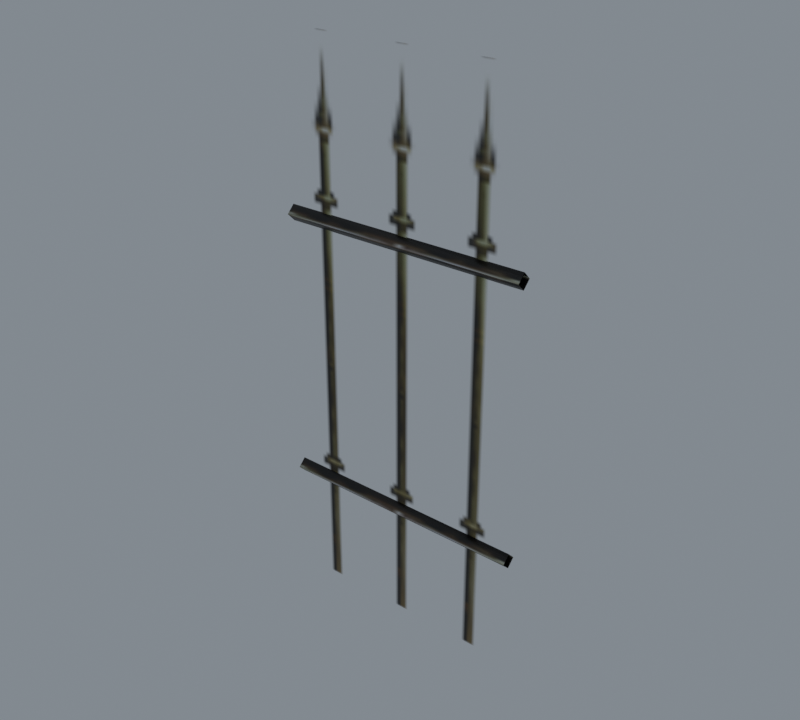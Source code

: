 # Source: import.blend  (saved by Blender 5.2.45; exported with 4.5.12 LTS)
import bpy
from mathutils import Matrix  # noqa: F401  (used for matrix-valued properties, if any)

bpy.ops.wm.read_factory_settings(use_empty=True)
scene = bpy.context.scene
scene.name = 'Beer01'

# ---- collections
col_collection = bpy.data.collections.new('Collection'); scene.collection.children.link(col_collection)

# ---- images (referenced by path relative to the original .blend; pixels are not part of the script)
import os
ASSET_DIR = os.environ.get("B2B_ASSET_DIR", "")  # directory of the original .blend (textures are referenced by path, not embedded)
HERE = os.path.dirname(os.path.abspath(__file__))  # packed textures are extracted next to this script under _unpacked/

def load_image(name, relpath, width, height, colorspace="sRGB"):
    """Load a texture the original file referenced (path relative to the .blend, or extracted next to this script)."""
    p = next((c for c in (os.path.join(HERE, relpath), os.path.join(ASSET_DIR, relpath)) if relpath and os.path.exists(c)), "")
    if p:
        img = bpy.data.images.load(p, check_existing=True)
        img.name = name
    else:  # same state as the original file: an image datablock whose file is absent (Cycles renders it pink)
        img = bpy.data.images.new(name, width, height)
        img.source = "FILE"
        img.filepath = "//" + (relpath or name)
    img.colorspace_settings.name = colorspace
    return img
img_steel_barred_b_jpg = load_image('steel_barred_b.jpg', '_unpacked/steel_barred_b.65253fac.jpg', 32, 32, 'sRGB')
img_steel_barred_a_tga = load_image('steel_barred_a.tga', '_unpacked/steel_barred_a.089b23a0.tga', 64, 128, 'sRGB')

# ---- materials (node trees are filled in below, after node groups)
mat_steel_barred_b_jpg = bpy.data.materials.new('steel_barred_b.jpg')
mat_steel_barred_b_jpg.diffuse_color = (0.7917, 0.4662, 0.6734, 1.0)
mat_steel_barred_a_tga = bpy.data.materials.new('steel_barred_a.tga')
mat_steel_barred_a_tga.diffuse_color = (0.4825, 0.4712, 0.9556, 1.0)

# ---- material node trees
mat_steel_barred_b_jpg.use_nodes = True; mat_steel_barred_b_jpg.node_tree.nodes.clear()
_N = mat_steel_barred_b_jpg.node_tree.nodes; _L = mat_steel_barred_b_jpg.node_tree.links
n0 = _N.new('ShaderNodeBsdfPrincipled'); n0.name = 'Principled BSDF'; n0.location = (-200, 100)
n0.inputs[10].default_value = 0.005
n1 = _N.new('ShaderNodeOutputMaterial'); n1.name = 'Material Output'; n1.location = (200, 100)
n2 = _N.new('ShaderNodeTexImage'); n2.name = 'Image Texture'; n2.location = (-600, 100)
n2.image = img_steel_barred_b_jpg
_L.new(n0.outputs[0], n1.inputs[0])
_L.new(n2.outputs[0], n0.inputs[0])
n1.is_active_output = True
mat_steel_barred_a_tga.use_nodes = True; mat_steel_barred_a_tga.node_tree.nodes.clear()
_N = mat_steel_barred_a_tga.node_tree.nodes; _L = mat_steel_barred_a_tga.node_tree.links
n0 = _N.new('ShaderNodeBsdfPrincipled'); n0.name = 'Principled BSDF'; n0.location = (-200, 100)
n0.inputs[10].default_value = 0.005
n1 = _N.new('ShaderNodeOutputMaterial'); n1.name = 'Material Output'; n1.location = (200, 100)
n2 = _N.new('ShaderNodeTexImage'); n2.name = 'Image Texture'; n2.location = (-600, 100)
n2.image = img_steel_barred_a_tga
_L.new(n0.outputs[0], n1.inputs[0])
_L.new(n2.outputs[0], n0.inputs[0])
_L.new(n2.outputs[1], n0.inputs[4])
n1.is_active_output = True

# ---- world
world_world = bpy.data.worlds.new('World'); scene.world = world_world
world_world.use_nodes = True; world_world.node_tree.nodes.clear()
_N = world_world.node_tree.nodes; _L = world_world.node_tree.links
n0 = _N.new('ShaderNodeOutputWorld'); n0.name = 'World Output'; n0.location = (200, 100)
n1 = _N.new('ShaderNodeBackground'); n1.name = 'Background'; n1.location = (-200, 100)
n1.inputs[0].default_value = (0.32, 0.36, 0.4, 1.0)
n1.inputs[1].default_value = 0.7
_L.new(n1.outputs[0], n0.inputs[0])
n0.is_active_output = True
world_world.color = (0.05088, 0.05088, 0.05088)
world_world.sun_shadow_jitter_overblur = 0.0

# ---- meshes
me_steelwall03 = bpy.data.meshes.new('SteelWall03')
me_steelwall03.from_pydata([(-49.88, 0.1146, 150.6), (-49.88, 3.207, 153.7), (50.12, 3.207, 153.7), (50.12, 0.1146, 150.6), (-49.88, 0.1146, 156.8), (50.12, 0.1146, 156.8), (-49.88, -2.978, 153.7), (50.12, -2.978, 153.7), (-49.88, -0.1384, 43.41), (-49.88, 2.954, 46.5), (50.12, 2.954, 46.5), (50.12, -0.1384, 43.41), (-49.88, -0.1384, 49.59), (50.12, -0.1384, 49.59), (-49.88, -3.231, 46.5), (50.12, -3.231, 46.5), (-49.88, -0.05581, 0.000389), (50.12, -0.0558, 0.000397), (50.12, -0.0558, 220.1), (-49.88, -0.0558, 220.1)], [], [(0, 1, 2), (2, 3, 0), (1, 4, 5), (5, 2, 1), (4, 6, 7), (7, 5, 4), (6, 0, 3), (3, 7, 6), (8, 9, 10), (10, 11, 8), (9, 12, 13), (13, 10, 9), (12, 14, 15), (15, 13, 12), (14, 8, 11), (11, 15, 14), (16, 17, 18), (18, 19, 16)])
me_steelwall03.polygons.foreach_set('use_smooth', [True] * 18)
me_steelwall03.polygons.foreach_set('material_index', [0, 0, 0, 0, 0, 0, 0, 0, 0, 0, 0, 0, 0, 0, 0, 0, 1, 1])
_uv = me_steelwall03.uv_layers.new(name='Float2')
_uv.uv.foreach_set('vector', [0.4551, -0.0007, 0.2693, -0.0007, 0.2693, 0.9983, 0.2693, 0.9983, 0.4551, 0.9983, 0.4551, -0.0007, 0.2693, -0.0007, 0.0835, -0.0007, 0.0835, 0.9983, 0.0835, 0.9983, 0.2693, 0.9983, 0.2693, -0.0007, 0.0835, -0.0007, 0.2693, -0.0007, 0.2693, 0.9983, 0.2693, 0.9983, 0.0835, 0.9983, 0.0835, -0.0007, 0.2693, -0.0007, 0.4551, -0.0007, 0.4551, 0.9983, 0.4551, 0.9983, 0.2693, 0.9983, 0.2693, -0.0007, 0.4547, -0.0007, 0.2689, -0.0007, 0.2689, 0.9983, 0.2689, 0.9983, 0.4547, 0.9983, 0.4547, -0.0007, 0.2689, -0.0007, 0.0831, -0.0007, 0.0831, 0.9983, 0.0831, 0.9983, 0.2689, 0.9983, 0.2689, -0.0007, 0.0831, -0.0007, 0.2689, -0.0007, 0.2689, 0.9983, 0.2689, 0.9983, 0.0831, 0.9983, 0.0831, -0.0007, 0.2689, -0.0007, 0.4547, -0.0007, 0.4547, 0.9983, 0.4547, 0.9983, 0.2689, 0.9983, 0.2689, -0.0007, 0.0005, 0.0005, 0.9995, 0.0005, 0.9995, 0.9995, 0.9995, 0.9995, 0.0005, 0.9995, 0.0005, 0.0005])
me_steelwall03.materials.append(mat_steel_barred_b_jpg)
me_steelwall03.materials.append(mat_steel_barred_a_tga)
me_steelwall03.update()
me_steelwall03.normals_split_custom_set([tuple(v) for v in zip(*[iter([-1.409e-07, 0.3162, -0.9487, -4.425e-08, 0.9487, 0.3162, 1.409e-07, 0.9487, -0.3162, 1.409e-07, 0.9487, -0.3162, 1.17e-07, -0.3162, -0.9487, -1.409e-07, 0.3162, -0.9487, -4.425e-08, 0.9487, 0.3162, -2.039e-08, -0.3162, 0.9487, 4.425e-08, 0.3162, 0.9487, 4.425e-08, 0.3162, 0.9487, 1.409e-07, 0.9487, -0.3162, -4.425e-08, 0.9487, 0.3162, -2.039e-08, -0.3162, 0.9487, -1.17e-07, -0.9487, -0.3162, 2.039e-08, -0.9487, 0.3162, 2.039e-08, -0.9487, 0.3162, 4.425e-08, 0.3162, 0.9487, -2.039e-08, -0.3162, 0.9487, -1.17e-07, -0.9487, -0.3162, -1.409e-07, 0.3162, -0.9487, 1.17e-07, -0.3162, -0.9487, 1.17e-07, -0.3162, -0.9487, 2.039e-08, -0.9487, 0.3162, -1.17e-07, -0.9487, -0.3162, -7.612e-08, 0.3162, -0.9487, -1.042e-08, 0.9487, 0.3162, 1.371e-08, 0.9487, -0.3162, 1.371e-08, 0.9487, -0.3162, -4.622e-09, -0.3162, -0.9487, -7.612e-08, 0.3162, -0.9487, -1.042e-08, 0.9487, 0.3162, 1.258e-07, -0.3162, 0.9487, -5.2e-08, 0.3162, 0.9487, -5.2e-08, 0.3162, 0.9487, 1.371e-08, 0.9487, -0.3162, -1.042e-08, 0.9487, 0.3162, 1.258e-07, -0.3162, 0.9487, 6.704e-08, -0.9487, -0.3162, -6.338e-08, -0.9487, 0.3162, -6.338e-08, -0.9487, 0.3162, -5.2e-08, 0.3162, 0.9487, 1.258e-07, -0.3162, 0.9487, 6.704e-08, -0.9487, -0.3162, -7.612e-08, 0.3162, -0.9487, -4.622e-09, -0.3162, -0.9487, -4.622e-09, -0.3162, -0.9487, -6.338e-08, -0.9487, 0.3162, 6.704e-08, -0.9487, -0.3162, 5.372e-08, -1.0, -1.076e-08, 7e-08, -1.0, -1.816e-08, 2.631e-08, -1.0, 1.7e-09, 2.631e-08, -1.0, 1.7e-09, 1.002e-08, -1.0, 9.101e-09, 5.372e-08, -1.0, -1.076e-08])] * 3)])
arm_steelwall03_skeleton = bpy.data.armatures.new('SteelWall03_skeleton')  # bones are not reproduced

# ---- objects
ob_steelwall03_skeleton = bpy.data.objects.new('SteelWall03_skeleton', arm_steelwall03_skeleton)
ob_steelwall03 = bpy.data.objects.new('SteelWall03', me_steelwall03)

# ---- transforms, parenting, visibility, modifiers, constraints
ob_steelwall03_skeleton.location = (0.0, 0.0, 0.0)
ob_steelwall03_skeleton.show_in_front = True
ob_steelwall03.parent = ob_steelwall03_skeleton
ob_steelwall03.location = (0.0, 0.0, 0.0)
_vg = ob_steelwall03.vertex_groups.new(name='Box04')
_vg.add([0, 1, 2, 3, 4, 5, 6, 7, 8, 9, 10, 11, 12, 13, 14, 15, 16, 17, 18, 19], 1.0, 'REPLACE')
_m = ob_steelwall03.modifiers.new('Armature', 'ARMATURE')
_m.object = ob_steelwall03_skeleton

# ---- collection membership
scene.collection.objects.link(ob_steelwall03_skeleton)
scene.collection.objects.link(ob_steelwall03)

# ---- scene / render settings (as saved in the file)
scene.frame_start = 0; scene.frame_end = 0; scene.frame_set(0)
scene.render.engine = 'CYCLES'
scene.render.resolution_x = 400
scene.render.resolution_y = 360
scene.render.film_transparent = True
scene.render.bake_bias = 0.0
scene.render.bake_samples = 0
scene.render.compositor_device = 'GPU'
scene.cycles.samples = 8
scene.eevee.use_volume_custom_range = False
scene.eevee.fast_gi_thickness_near = 0.1
scene.eevee.fast_gi_thickness_far = 0.0
scene.eevee.ray_tracing_options.screen_trace_thickness = 0.1
scene.view_settings.view_transform = 'Standard'
bpy.context.view_layer.update()

# ---- added for rendering (the .blend has no active camera): camera
cam_auto = bpy.data.cameras.new('AutoCamera')
cam_auto.lens = 50.0
cam_auto.sensor_width = 36.0
cam_auto.clip_end = 3926.43
ob_auto_camera = bpy.data.objects.new('AutoCamera', cam_auto)
scene.collection.objects.link(ob_auto_camera)
ob_auto_camera.location = (223.852, -268.487, 289.019)
ob_auto_camera.rotation_euler = (1.09748, -7.21219e-08, 0.694738)
scene.camera = ob_auto_camera
bpy.context.view_layer.update()
